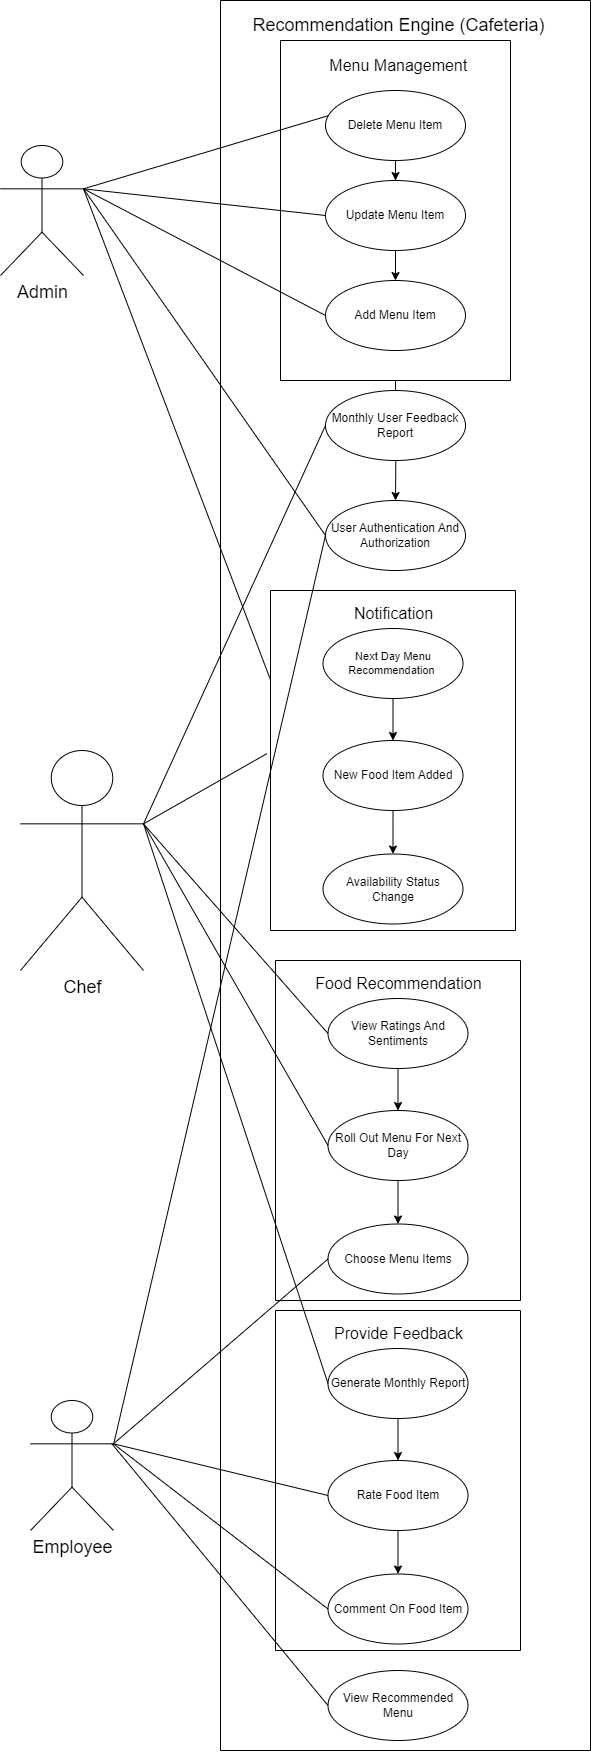

The diagram above was exported from draw.io. Its source (the exported page's mxGraphModel, read from the mxfile embedded in the PNG):
<mxGraphModel dx="2754" dy="533" grid="1" gridSize="10" guides="1" tooltips="1" connect="1" arrows="1" fold="1" page="1" pageScale="1" pageWidth="827" pageHeight="1169" math="0" shadow="0">
  <root>
    <mxCell id="0" />
    <mxCell id="1" parent="0" />
    <mxCell id="HsqTRSo3Opx3ebH4xFZy-6" value="" style="swimlane;startSize=0;" parent="1" vertex="1">
      <mxGeometry x="-700" y="770" width="230" height="340" as="geometry" />
    </mxCell>
    <mxCell id="HsqTRSo3Opx3ebH4xFZy-9" value="" style="edgeStyle=orthogonalEdgeStyle;rounded=0;orthogonalLoop=1;jettySize=auto;html=1;" parent="HsqTRSo3Opx3ebH4xFZy-6" source="HsqTRSo3Opx3ebH4xFZy-7" target="HsqTRSo3Opx3ebH4xFZy-8" edge="1">
      <mxGeometry relative="1" as="geometry" />
    </mxCell>
    <mxCell id="HsqTRSo3Opx3ebH4xFZy-7" value="Delete Menu Item" style="ellipse;whiteSpace=wrap;html=1;" parent="HsqTRSo3Opx3ebH4xFZy-6" vertex="1">
      <mxGeometry x="45" y="50" width="140" height="70" as="geometry" />
    </mxCell>
    <mxCell id="HsqTRSo3Opx3ebH4xFZy-12" value="" style="edgeStyle=orthogonalEdgeStyle;rounded=0;orthogonalLoop=1;jettySize=auto;html=1;" parent="HsqTRSo3Opx3ebH4xFZy-6" source="HsqTRSo3Opx3ebH4xFZy-8" target="HsqTRSo3Opx3ebH4xFZy-11" edge="1">
      <mxGeometry relative="1" as="geometry" />
    </mxCell>
    <mxCell id="HsqTRSo3Opx3ebH4xFZy-8" value="Update Menu Item" style="ellipse;whiteSpace=wrap;html=1;" parent="HsqTRSo3Opx3ebH4xFZy-6" vertex="1">
      <mxGeometry x="45" y="140" width="140" height="70" as="geometry" />
    </mxCell>
    <mxCell id="HsqTRSo3Opx3ebH4xFZy-10" value="Menu Management&amp;nbsp;" style="text;html=1;align=center;verticalAlign=middle;resizable=0;points=[];autosize=1;strokeColor=none;fillColor=none;fontSize=16;" parent="HsqTRSo3Opx3ebH4xFZy-6" vertex="1">
      <mxGeometry x="35" y="10" width="170" height="30" as="geometry" />
    </mxCell>
    <mxCell id="HsqTRSo3Opx3ebH4xFZy-11" value="Add Menu Item" style="ellipse;whiteSpace=wrap;html=1;" parent="HsqTRSo3Opx3ebH4xFZy-6" vertex="1">
      <mxGeometry x="45" y="240" width="140" height="70" as="geometry" />
    </mxCell>
    <mxCell id="HsqTRSo3Opx3ebH4xFZy-40" value="" style="swimlane;startSize=0;spacing=0;" parent="HsqTRSo3Opx3ebH4xFZy-6" vertex="1">
      <mxGeometry x="-60" y="-40" width="370" height="1750" as="geometry" />
    </mxCell>
    <mxCell id="HsqTRSo3Opx3ebH4xFZy-41" value="Recommendation Engine (Cafeteria)" style="text;html=1;align=center;verticalAlign=middle;resizable=0;points=[];autosize=1;strokeColor=none;fillColor=none;fontSize=18;" parent="HsqTRSo3Opx3ebH4xFZy-40" vertex="1">
      <mxGeometry x="17.5" y="5" width="320" height="40" as="geometry" />
    </mxCell>
    <mxCell id="HsqTRSo3Opx3ebH4xFZy-15" value="" style="edgeStyle=orthogonalEdgeStyle;rounded=0;orthogonalLoop=1;jettySize=auto;html=1;" parent="1" target="HsqTRSo3Opx3ebH4xFZy-14" edge="1">
      <mxGeometry relative="1" as="geometry">
        <mxPoint x="-585" y="1110" as="sourcePoint" />
      </mxGeometry>
    </mxCell>
    <mxCell id="HsqTRSo3Opx3ebH4xFZy-13" value="Monthly User Feedback Report" style="ellipse;whiteSpace=wrap;html=1;" parent="1" vertex="1">
      <mxGeometry x="-655" y="1120" width="140" height="70" as="geometry" />
    </mxCell>
    <mxCell id="HsqTRSo3Opx3ebH4xFZy-14" value="User Authentication And Authorization" style="ellipse;whiteSpace=wrap;html=1;" parent="1" vertex="1">
      <mxGeometry x="-655" y="1230" width="140" height="70" as="geometry" />
    </mxCell>
    <mxCell id="HsqTRSo3Opx3ebH4xFZy-16" value="" style="swimlane;startSize=0;" parent="1" vertex="1">
      <mxGeometry x="-710" y="1320" width="245" height="340" as="geometry" />
    </mxCell>
    <mxCell id="HsqTRSo3Opx3ebH4xFZy-17" value="Notification" style="text;html=1;align=center;verticalAlign=middle;resizable=0;points=[];autosize=1;strokeColor=none;fillColor=none;fontSize=16;" parent="HsqTRSo3Opx3ebH4xFZy-16" vertex="1">
      <mxGeometry x="72.5" y="8" width="100" height="30" as="geometry" />
    </mxCell>
    <mxCell id="HsqTRSo3Opx3ebH4xFZy-19" value="Next Day Menu Recommendation&amp;nbsp;" style="ellipse;whiteSpace=wrap;html=1;fontSize=11;" parent="HsqTRSo3Opx3ebH4xFZy-16" vertex="1">
      <mxGeometry x="52.5" y="38" width="140" height="70" as="geometry" />
    </mxCell>
    <mxCell id="HsqTRSo3Opx3ebH4xFZy-21" value="" style="edgeStyle=orthogonalEdgeStyle;rounded=0;orthogonalLoop=1;jettySize=auto;html=1;" parent="HsqTRSo3Opx3ebH4xFZy-16" source="HsqTRSo3Opx3ebH4xFZy-19" target="HsqTRSo3Opx3ebH4xFZy-20" edge="1">
      <mxGeometry relative="1" as="geometry" />
    </mxCell>
    <mxCell id="HsqTRSo3Opx3ebH4xFZy-20" value="New Food Item Added" style="ellipse;whiteSpace=wrap;html=1;" parent="HsqTRSo3Opx3ebH4xFZy-16" vertex="1">
      <mxGeometry x="52.5" y="150" width="140" height="70" as="geometry" />
    </mxCell>
    <mxCell id="HsqTRSo3Opx3ebH4xFZy-23" value="" style="edgeStyle=orthogonalEdgeStyle;rounded=0;orthogonalLoop=1;jettySize=auto;html=1;" parent="HsqTRSo3Opx3ebH4xFZy-16" source="HsqTRSo3Opx3ebH4xFZy-20" target="HsqTRSo3Opx3ebH4xFZy-22" edge="1">
      <mxGeometry relative="1" as="geometry" />
    </mxCell>
    <mxCell id="HsqTRSo3Opx3ebH4xFZy-22" value="Availability Status Change" style="ellipse;whiteSpace=wrap;html=1;" parent="HsqTRSo3Opx3ebH4xFZy-16" vertex="1">
      <mxGeometry x="52.5" y="263.5" width="140" height="70" as="geometry" />
    </mxCell>
    <mxCell id="HsqTRSo3Opx3ebH4xFZy-25" value="" style="swimlane;startSize=0;" parent="1" vertex="1">
      <mxGeometry x="-705" y="2040" width="245" height="340" as="geometry" />
    </mxCell>
    <mxCell id="HsqTRSo3Opx3ebH4xFZy-26" value="Provide Feedback" style="text;html=1;align=center;verticalAlign=middle;resizable=0;points=[];autosize=1;strokeColor=none;fillColor=none;fontSize=16;" parent="HsqTRSo3Opx3ebH4xFZy-25" vertex="1">
      <mxGeometry x="47.5" y="8" width="150" height="30" as="geometry" />
    </mxCell>
    <mxCell id="HsqTRSo3Opx3ebH4xFZy-27" value="Generate Monthly Report" style="ellipse;whiteSpace=wrap;html=1;" parent="HsqTRSo3Opx3ebH4xFZy-25" vertex="1">
      <mxGeometry x="52.5" y="38" width="140" height="70" as="geometry" />
    </mxCell>
    <mxCell id="HsqTRSo3Opx3ebH4xFZy-28" value="" style="edgeStyle=orthogonalEdgeStyle;rounded=0;orthogonalLoop=1;jettySize=auto;html=1;" parent="HsqTRSo3Opx3ebH4xFZy-25" source="HsqTRSo3Opx3ebH4xFZy-27" target="HsqTRSo3Opx3ebH4xFZy-29" edge="1">
      <mxGeometry relative="1" as="geometry" />
    </mxCell>
    <mxCell id="HsqTRSo3Opx3ebH4xFZy-29" value="Rate Food Item" style="ellipse;whiteSpace=wrap;html=1;" parent="HsqTRSo3Opx3ebH4xFZy-25" vertex="1">
      <mxGeometry x="52.5" y="150" width="140" height="70" as="geometry" />
    </mxCell>
    <mxCell id="HsqTRSo3Opx3ebH4xFZy-30" value="" style="edgeStyle=orthogonalEdgeStyle;rounded=0;orthogonalLoop=1;jettySize=auto;html=1;" parent="HsqTRSo3Opx3ebH4xFZy-25" source="HsqTRSo3Opx3ebH4xFZy-29" target="HsqTRSo3Opx3ebH4xFZy-31" edge="1">
      <mxGeometry relative="1" as="geometry" />
    </mxCell>
    <mxCell id="HsqTRSo3Opx3ebH4xFZy-31" value="Comment On Food Item" style="ellipse;whiteSpace=wrap;html=1;" parent="HsqTRSo3Opx3ebH4xFZy-25" vertex="1">
      <mxGeometry x="52.5" y="263.5" width="140" height="70" as="geometry" />
    </mxCell>
    <mxCell id="HsqTRSo3Opx3ebH4xFZy-32" value="" style="swimlane;startSize=0;" parent="1" vertex="1">
      <mxGeometry x="-705" y="1690" width="245" height="340" as="geometry" />
    </mxCell>
    <mxCell id="HsqTRSo3Opx3ebH4xFZy-33" value="Food Recommendation" style="text;html=1;align=center;verticalAlign=middle;resizable=0;points=[];autosize=1;strokeColor=none;fillColor=none;fontSize=16;" parent="HsqTRSo3Opx3ebH4xFZy-32" vertex="1">
      <mxGeometry x="27.5" y="8" width="190" height="30" as="geometry" />
    </mxCell>
    <mxCell id="HsqTRSo3Opx3ebH4xFZy-34" value="View Ratings And Sentiments" style="ellipse;whiteSpace=wrap;html=1;" parent="HsqTRSo3Opx3ebH4xFZy-32" vertex="1">
      <mxGeometry x="52.5" y="38" width="140" height="70" as="geometry" />
    </mxCell>
    <mxCell id="HsqTRSo3Opx3ebH4xFZy-35" value="" style="edgeStyle=orthogonalEdgeStyle;rounded=0;orthogonalLoop=1;jettySize=auto;html=1;" parent="HsqTRSo3Opx3ebH4xFZy-32" source="HsqTRSo3Opx3ebH4xFZy-34" target="HsqTRSo3Opx3ebH4xFZy-36" edge="1">
      <mxGeometry relative="1" as="geometry" />
    </mxCell>
    <mxCell id="HsqTRSo3Opx3ebH4xFZy-36" value="Roll Out Menu For Next Day" style="ellipse;whiteSpace=wrap;html=1;" parent="HsqTRSo3Opx3ebH4xFZy-32" vertex="1">
      <mxGeometry x="52.5" y="150" width="140" height="70" as="geometry" />
    </mxCell>
    <mxCell id="HsqTRSo3Opx3ebH4xFZy-37" value="" style="edgeStyle=orthogonalEdgeStyle;rounded=0;orthogonalLoop=1;jettySize=auto;html=1;" parent="HsqTRSo3Opx3ebH4xFZy-32" source="HsqTRSo3Opx3ebH4xFZy-36" target="HsqTRSo3Opx3ebH4xFZy-38" edge="1">
      <mxGeometry relative="1" as="geometry" />
    </mxCell>
    <mxCell id="HsqTRSo3Opx3ebH4xFZy-38" value="Choose Menu Items" style="ellipse;whiteSpace=wrap;html=1;" parent="HsqTRSo3Opx3ebH4xFZy-32" vertex="1">
      <mxGeometry x="52.5" y="263.5" width="140" height="70" as="geometry" />
    </mxCell>
    <mxCell id="HsqTRSo3Opx3ebH4xFZy-39" value="View Recommended Menu" style="ellipse;whiteSpace=wrap;html=1;" parent="1" vertex="1">
      <mxGeometry x="-652.5" y="2400" width="140" height="70" as="geometry" />
    </mxCell>
    <mxCell id="HsqTRSo3Opx3ebH4xFZy-42" value="&lt;font style=&quot;font-size: 18px;&quot;&gt;Admin&lt;/font&gt;" style="shape=umlActor;verticalLabelPosition=bottom;verticalAlign=top;html=1;" parent="1" vertex="1">
      <mxGeometry x="-980" y="875" width="83" height="130" as="geometry" />
    </mxCell>
    <mxCell id="HsqTRSo3Opx3ebH4xFZy-49" value="&lt;font style=&quot;font-size: 18px;&quot;&gt;Chef&lt;/font&gt;" style="shape=umlActor;verticalLabelPosition=bottom;verticalAlign=top;html=1;" parent="1" vertex="1">
      <mxGeometry x="-960" y="1480" width="123" height="220" as="geometry" />
    </mxCell>
    <mxCell id="HsqTRSo3Opx3ebH4xFZy-50" value="&lt;font style=&quot;font-size: 18px;&quot;&gt;Employee&lt;/font&gt;" style="shape=umlActor;verticalLabelPosition=bottom;verticalAlign=top;html=1;" parent="1" vertex="1">
      <mxGeometry x="-950" y="2130" width="83" height="130" as="geometry" />
    </mxCell>
    <mxCell id="HsqTRSo3Opx3ebH4xFZy-52" value="" style="endArrow=none;html=1;rounded=0;entryX=0.018;entryY=0.361;entryDx=0;entryDy=0;entryPerimeter=0;exitX=1;exitY=0.3333333333333333;exitDx=0;exitDy=0;exitPerimeter=0;" parent="1" source="HsqTRSo3Opx3ebH4xFZy-42" target="HsqTRSo3Opx3ebH4xFZy-7" edge="1">
      <mxGeometry relative="1" as="geometry">
        <mxPoint x="-890" y="920" as="sourcePoint" />
        <mxPoint x="-730" y="920" as="targetPoint" />
      </mxGeometry>
    </mxCell>
    <mxCell id="HsqTRSo3Opx3ebH4xFZy-54" value="" style="endArrow=none;html=1;rounded=0;entryX=0;entryY=0.5;entryDx=0;entryDy=0;exitX=0.996;exitY=0.333;exitDx=0;exitDy=0;exitPerimeter=0;" parent="1" source="HsqTRSo3Opx3ebH4xFZy-42" target="HsqTRSo3Opx3ebH4xFZy-8" edge="1">
      <mxGeometry relative="1" as="geometry">
        <mxPoint x="-890" y="920" as="sourcePoint" />
        <mxPoint x="-642" y="855" as="targetPoint" />
      </mxGeometry>
    </mxCell>
    <mxCell id="HsqTRSo3Opx3ebH4xFZy-55" value="" style="endArrow=none;html=1;rounded=0;entryX=0;entryY=0.5;entryDx=0;entryDy=0;exitX=1;exitY=0.3333333333333333;exitDx=0;exitDy=0;exitPerimeter=0;" parent="1" source="HsqTRSo3Opx3ebH4xFZy-42" target="HsqTRSo3Opx3ebH4xFZy-11" edge="1">
      <mxGeometry relative="1" as="geometry">
        <mxPoint x="-890" y="920" as="sourcePoint" />
        <mxPoint x="-632" y="865" as="targetPoint" />
      </mxGeometry>
    </mxCell>
    <mxCell id="HsqTRSo3Opx3ebH4xFZy-56" value="" style="endArrow=none;html=1;rounded=0;entryX=0;entryY=0.5;entryDx=0;entryDy=0;exitX=1;exitY=0.3333333333333333;exitDx=0;exitDy=0;exitPerimeter=0;" parent="1" source="HsqTRSo3Opx3ebH4xFZy-42" target="HsqTRSo3Opx3ebH4xFZy-14" edge="1">
      <mxGeometry relative="1" as="geometry">
        <mxPoint x="-900" y="920" as="sourcePoint" />
        <mxPoint x="-645" y="1055" as="targetPoint" />
      </mxGeometry>
    </mxCell>
    <mxCell id="HsqTRSo3Opx3ebH4xFZy-57" value="" style="endArrow=none;html=1;rounded=0;entryX=-0.001;entryY=0.261;entryDx=0;entryDy=0;exitX=1;exitY=0.3333333333333333;exitDx=0;exitDy=0;exitPerimeter=0;entryPerimeter=0;" parent="1" source="HsqTRSo3Opx3ebH4xFZy-42" target="HsqTRSo3Opx3ebH4xFZy-16" edge="1">
      <mxGeometry relative="1" as="geometry">
        <mxPoint x="-897" y="920" as="sourcePoint" />
        <mxPoint x="-717" y="1405" as="targetPoint" />
      </mxGeometry>
    </mxCell>
    <mxCell id="HsqTRSo3Opx3ebH4xFZy-58" value="" style="endArrow=none;html=1;rounded=0;exitX=1;exitY=0.3333333333333333;exitDx=0;exitDy=0;exitPerimeter=0;entryX=-0.015;entryY=0.48;entryDx=0;entryDy=0;entryPerimeter=0;" parent="1" source="HsqTRSo3Opx3ebH4xFZy-49" target="HsqTRSo3Opx3ebH4xFZy-16" edge="1">
      <mxGeometry relative="1" as="geometry">
        <mxPoint x="-837" y="1560" as="sourcePoint" />
        <mxPoint x="-677" y="1560" as="targetPoint" />
      </mxGeometry>
    </mxCell>
    <mxCell id="HsqTRSo3Opx3ebH4xFZy-60" value="" style="endArrow=none;html=1;rounded=0;exitX=1;exitY=0.3333333333333333;exitDx=0;exitDy=0;exitPerimeter=0;entryX=0;entryY=0.5;entryDx=0;entryDy=0;" parent="1" source="HsqTRSo3Opx3ebH4xFZy-49" target="HsqTRSo3Opx3ebH4xFZy-34" edge="1">
      <mxGeometry relative="1" as="geometry">
        <mxPoint x="-837.5" y="1560" as="sourcePoint" />
        <mxPoint x="-677.5" y="1560" as="targetPoint" />
      </mxGeometry>
    </mxCell>
    <mxCell id="HsqTRSo3Opx3ebH4xFZy-61" value="" style="endArrow=none;html=1;rounded=0;exitX=1;exitY=0.3333333333333333;exitDx=0;exitDy=0;exitPerimeter=0;entryX=0;entryY=0.5;entryDx=0;entryDy=0;" parent="1" source="HsqTRSo3Opx3ebH4xFZy-49" target="HsqTRSo3Opx3ebH4xFZy-36" edge="1">
      <mxGeometry relative="1" as="geometry">
        <mxPoint x="-850" y="1570" as="sourcePoint" />
        <mxPoint x="-717.5" y="1725.8823529411766" as="targetPoint" />
      </mxGeometry>
    </mxCell>
    <mxCell id="HsqTRSo3Opx3ebH4xFZy-62" value="" style="endArrow=none;html=1;rounded=0;exitX=1;exitY=0.3333333333333333;exitDx=0;exitDy=0;exitPerimeter=0;entryX=0;entryY=0.5;entryDx=0;entryDy=0;" parent="1" source="HsqTRSo3Opx3ebH4xFZy-49" target="HsqTRSo3Opx3ebH4xFZy-27" edge="1">
      <mxGeometry relative="1" as="geometry">
        <mxPoint x="-827" y="1563" as="sourcePoint" />
        <mxPoint x="-643" y="1885" as="targetPoint" />
      </mxGeometry>
    </mxCell>
    <mxCell id="HsqTRSo3Opx3ebH4xFZy-63" value="" style="endArrow=none;html=1;rounded=0;entryX=0;entryY=0.5;entryDx=0;entryDy=0;exitX=1;exitY=0.3333333333333333;exitDx=0;exitDy=0;exitPerimeter=0;" parent="1" source="HsqTRSo3Opx3ebH4xFZy-49" target="HsqTRSo3Opx3ebH4xFZy-13" edge="1">
      <mxGeometry relative="1" as="geometry">
        <mxPoint x="-770" y="1290" as="sourcePoint" />
        <mxPoint x="-610" y="1290" as="targetPoint" />
      </mxGeometry>
    </mxCell>
    <mxCell id="HsqTRSo3Opx3ebH4xFZy-64" value="" style="endArrow=none;html=1;rounded=0;entryX=0;entryY=0.5;entryDx=0;entryDy=0;exitX=1;exitY=0.3333333333333333;exitDx=0;exitDy=0;exitPerimeter=0;" parent="1" source="HsqTRSo3Opx3ebH4xFZy-50" target="HsqTRSo3Opx3ebH4xFZy-29" edge="1">
      <mxGeometry relative="1" as="geometry">
        <mxPoint x="-810" y="2240" as="sourcePoint" />
        <mxPoint x="-650" y="2240" as="targetPoint" />
      </mxGeometry>
    </mxCell>
    <mxCell id="HsqTRSo3Opx3ebH4xFZy-65" value="" style="endArrow=none;html=1;rounded=0;entryX=0;entryY=0.5;entryDx=0;entryDy=0;exitX=1;exitY=0.3333333333333333;exitDx=0;exitDy=0;exitPerimeter=0;" parent="1" source="HsqTRSo3Opx3ebH4xFZy-50" target="HsqTRSo3Opx3ebH4xFZy-31" edge="1">
      <mxGeometry relative="1" as="geometry">
        <mxPoint x="-860" y="2170" as="sourcePoint" />
        <mxPoint x="-650" y="2240" as="targetPoint" />
      </mxGeometry>
    </mxCell>
    <mxCell id="HsqTRSo3Opx3ebH4xFZy-66" value="" style="endArrow=none;html=1;rounded=0;entryX=0;entryY=0.5;entryDx=0;entryDy=0;exitX=0.979;exitY=0.332;exitDx=0;exitDy=0;exitPerimeter=0;" parent="1" source="HsqTRSo3Opx3ebH4xFZy-50" target="HsqTRSo3Opx3ebH4xFZy-39" edge="1">
      <mxGeometry relative="1" as="geometry">
        <mxPoint x="-860" y="2180" as="sourcePoint" />
        <mxPoint x="-670" y="2270" as="targetPoint" />
      </mxGeometry>
    </mxCell>
    <mxCell id="HsqTRSo3Opx3ebH4xFZy-67" value="" style="endArrow=none;html=1;rounded=0;entryX=0;entryY=0.5;entryDx=0;entryDy=0;exitX=1;exitY=0.3333333333333333;exitDx=0;exitDy=0;exitPerimeter=0;" parent="1" source="HsqTRSo3Opx3ebH4xFZy-50" target="HsqTRSo3Opx3ebH4xFZy-38" edge="1">
      <mxGeometry relative="1" as="geometry">
        <mxPoint x="-870" y="2170" as="sourcePoint" />
        <mxPoint x="-705" y="2170" as="targetPoint" />
      </mxGeometry>
    </mxCell>
    <mxCell id="HsqTRSo3Opx3ebH4xFZy-68" value="" style="endArrow=none;html=1;rounded=0;entryX=0;entryY=0.5;entryDx=0;entryDy=0;exitX=1;exitY=0.341;exitDx=0;exitDy=0;exitPerimeter=0;" parent="1" source="HsqTRSo3Opx3ebH4xFZy-50" target="HsqTRSo3Opx3ebH4xFZy-14" edge="1">
      <mxGeometry relative="1" as="geometry">
        <mxPoint x="-860" y="2170" as="sourcePoint" />
        <mxPoint x="-510" y="1890" as="targetPoint" />
      </mxGeometry>
    </mxCell>
  </root>
</mxGraphModel>